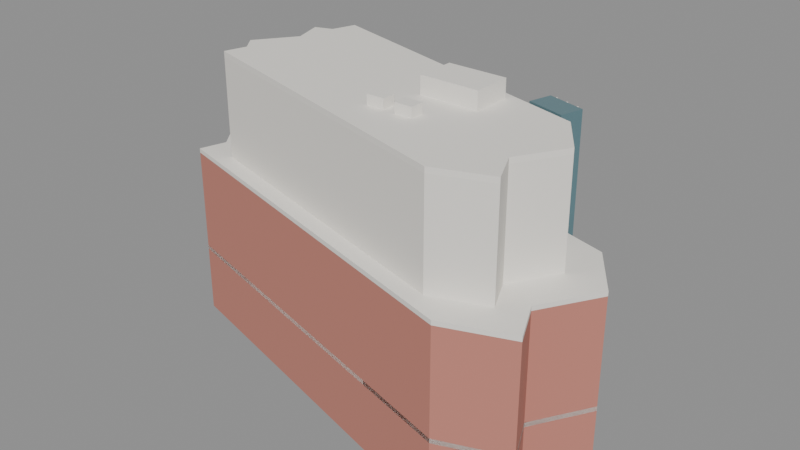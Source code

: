 # Source: ng.blend  (saved by Blender 5.2.45; exported with 4.5.12 LTS)
import bpy
from mathutils import Matrix  # noqa: F401  (used for matrix-valued properties, if any)

bpy.ops.wm.read_factory_settings(use_empty=True)
scene = bpy.context.scene
scene.name = 'Scene'

# ---- materials (node trees are filled in below, after node groups)
mat_nwh_brick = bpy.data.materials.new('NWH_brick')
mat_nwh_brick.diffuse_color = (0.56, 0.22, 0.17, 1.0)
mat_nwh_white = bpy.data.materials.new('NWH_white')
mat_nwh_white.diffuse_color = (0.9, 0.87, 0.81, 1.0)
mat_nwh_upper = bpy.data.materials.new('NWH_upper')
mat_nwh_upper.diffuse_color = (0.87, 0.84, 0.78, 1.0)
mat_nwh_glass = bpy.data.materials.new('NWH_glass')
mat_nwh_glass.diffuse_color = (0.16, 0.29, 0.33, 1.0)

# ---- material node trees
mat_nwh_brick.use_nodes = True; mat_nwh_brick.node_tree.nodes.clear()
_N = mat_nwh_brick.node_tree.nodes; _L = mat_nwh_brick.node_tree.links
n0 = _N.new('ShaderNodeBsdfPrincipled'); n0.name = 'Principled BSDF'; n0.location = (-200, 100)
n0.inputs[0].default_value = (0.56, 0.22, 0.17, 1.0)
n0.inputs[2].default_value = 0.8
n0.inputs[10].default_value = 0.005
n1 = _N.new('ShaderNodeOutputMaterial'); n1.name = 'Material Output'; n1.location = (200, 100)
_L.new(n0.outputs[0], n1.inputs[0])
n1.is_active_output = True
mat_nwh_white.use_nodes = True; mat_nwh_white.node_tree.nodes.clear()
_N = mat_nwh_white.node_tree.nodes; _L = mat_nwh_white.node_tree.links
n0 = _N.new('ShaderNodeBsdfPrincipled'); n0.name = 'Principled BSDF'; n0.location = (-200, 100)
n0.inputs[0].default_value = (0.9, 0.87, 0.81, 1.0)
n0.inputs[2].default_value = 0.6
n0.inputs[10].default_value = 0.005
n1 = _N.new('ShaderNodeOutputMaterial'); n1.name = 'Material Output'; n1.location = (200, 100)
_L.new(n0.outputs[0], n1.inputs[0])
n1.is_active_output = True
mat_nwh_upper.use_nodes = True; mat_nwh_upper.node_tree.nodes.clear()
_N = mat_nwh_upper.node_tree.nodes; _L = mat_nwh_upper.node_tree.links
n0 = _N.new('ShaderNodeBsdfPrincipled'); n0.name = 'Principled BSDF'; n0.location = (-200, 100)
n0.inputs[0].default_value = (0.87, 0.84, 0.78, 1.0)
n0.inputs[2].default_value = 0.6
n0.inputs[10].default_value = 0.005
n1 = _N.new('ShaderNodeOutputMaterial'); n1.name = 'Material Output'; n1.location = (200, 100)
_L.new(n0.outputs[0], n1.inputs[0])
n1.is_active_output = True
mat_nwh_glass.use_nodes = True; mat_nwh_glass.node_tree.nodes.clear()
_N = mat_nwh_glass.node_tree.nodes; _L = mat_nwh_glass.node_tree.links
n0 = _N.new('ShaderNodeBsdfPrincipled'); n0.name = 'Principled BSDF'; n0.location = (-200, 100)
n0.inputs[0].default_value = (0.16, 0.29, 0.33, 1.0)
n0.inputs[1].default_value = 0.35
n0.inputs[2].default_value = 0.12
n0.inputs[10].default_value = 0.005
n1 = _N.new('ShaderNodeOutputMaterial'); n1.name = 'Material Output'; n1.location = (200, 100)
_L.new(n0.outputs[0], n1.inputs[0])
n1.is_active_output = True

# ---- meshes
me_nwh_podium = bpy.data.meshes.new('NWH_podium')
me_nwh_podium.from_pydata([(-21.02, 10.48, 0.0), (-19.84, 6.66, 0.0), (-23.31, 1.81, 0.0), (-21.82, -0.16, 0.0), (-22.67, -2.94, 0.0), (15.35, -13.52, 0.0), (21.9, -11.05, 0.0), (19.98, -7.02, 0.0), (23.36, -1.34, 0.0), (19.68, 3.89, 0.0), (-17.86, 14.22, 0.0), (-18.82, 11.27, 0.0), (-21.02, 10.48, 7.0), (-19.84, 6.66, 7.0), (-23.31, 1.81, 7.0), (-21.82, -0.16, 7.0), (-22.67, -2.94, 7.0), (15.35, -13.52, 7.0), (21.9, -11.05, 7.0), (19.98, -7.02, 7.0), (23.36, -1.34, 7.0), (19.68, 3.89, 7.0), (-17.86, 14.22, 7.0), (-18.82, 11.27, 7.0)], [], [(0, 1, 13, 12), (1, 2, 14, 13), (2, 3, 15, 14), (3, 4, 16, 15), (4, 5, 17, 16), (5, 6, 18, 17), (6, 7, 19, 18), (7, 8, 20, 19), (8, 9, 21, 20), (9, 10, 22, 21), (10, 11, 23, 22), (11, 0, 12, 23), (12, 13, 14, 15, 16, 17, 18, 19, 20, 21, 22, 23), (11, 10, 9, 8, 7, 6, 5, 4, 3, 2, 1, 0)])
me_nwh_podium.materials.append(mat_nwh_brick)
me_nwh_podium.update()
me_nwh_band_0 = bpy.data.meshes.new('NWH_band_0')
me_nwh_band_0.from_pydata([(-21.02, 10.48, 7.0), (-19.84, 6.66, 7.0), (-23.31, 1.81, 7.0), (-21.82, -0.16, 7.0), (-22.67, -2.94, 7.0), (15.35, -13.52, 7.0), (21.9, -11.05, 7.0), (19.98, -7.02, 7.0), (23.36, -1.34, 7.0), (19.68, 3.89, 7.0), (-17.86, 14.22, 7.0), (-18.82, 11.27, 7.0), (-21.02, 10.48, 7.45), (-19.84, 6.66, 7.45), (-23.31, 1.81, 7.45), (-21.82, -0.16, 7.45), (-22.67, -2.94, 7.45), (15.35, -13.52, 7.45), (21.9, -11.05, 7.45), (19.98, -7.02, 7.45), (23.36, -1.34, 7.45), (19.68, 3.89, 7.45), (-17.86, 14.22, 7.45), (-18.82, 11.27, 7.45)], [], [(0, 1, 13, 12), (1, 2, 14, 13), (2, 3, 15, 14), (3, 4, 16, 15), (4, 5, 17, 16), (5, 6, 18, 17), (6, 7, 19, 18), (7, 8, 20, 19), (8, 9, 21, 20), (9, 10, 22, 21), (10, 11, 23, 22), (11, 0, 12, 23), (12, 13, 14, 15, 16, 17, 18, 19, 20, 21, 22, 23), (11, 10, 9, 8, 7, 6, 5, 4, 3, 2, 1, 0)])
me_nwh_band_0.materials.append(mat_nwh_white)
me_nwh_band_0.update()
me_nwh_lower = bpy.data.meshes.new('NWH_lower')
me_nwh_lower.from_pydata([(-21.02, 10.48, 7.0), (-19.84, 6.66, 7.0), (-23.31, 1.81, 7.0), (-21.82, -0.16, 7.0), (-22.67, -2.94, 7.0), (15.35, -13.52, 7.0), (21.9, -11.05, 7.0), (19.98, -7.02, 7.0), (23.36, -1.34, 7.0), (19.68, 3.89, 7.0), (-17.86, 14.22, 7.0), (-18.82, 11.27, 7.0), (-21.02, 10.48, 18.0), (-19.84, 6.66, 18.0), (-23.31, 1.81, 18.0), (-21.82, -0.16, 18.0), (-22.67, -2.94, 18.0), (15.35, -13.52, 18.0), (21.9, -11.05, 18.0), (19.98, -7.02, 18.0), (23.36, -1.34, 18.0), (19.68, 3.89, 18.0), (-17.86, 14.22, 18.0), (-18.82, 11.27, 18.0)], [], [(0, 1, 13, 12), (1, 2, 14, 13), (2, 3, 15, 14), (3, 4, 16, 15), (4, 5, 17, 16), (5, 6, 18, 17), (6, 7, 19, 18), (7, 8, 20, 19), (8, 9, 21, 20), (9, 10, 22, 21), (10, 11, 23, 22), (11, 0, 12, 23), (12, 13, 14, 15, 16, 17, 18, 19, 20, 21, 22, 23), (11, 10, 9, 8, 7, 6, 5, 4, 3, 2, 1, 0)])
me_nwh_lower.materials.append(mat_nwh_brick)
me_nwh_lower.update()
me_nwh_band_1 = bpy.data.meshes.new('NWH_band_1')
me_nwh_band_1.from_pydata([(-21.02, 10.48, 18.0), (-19.84, 6.66, 18.0), (-23.31, 1.81, 18.0), (-21.82, -0.16, 18.0), (-22.67, -2.94, 18.0), (15.35, -13.52, 18.0), (21.9, -11.05, 18.0), (19.98, -7.02, 18.0), (23.36, -1.34, 18.0), (19.68, 3.89, 18.0), (-17.86, 14.22, 18.0), (-18.82, 11.27, 18.0), (-21.02, 10.48, 18.45), (-19.84, 6.66, 18.45), (-23.31, 1.81, 18.45), (-21.82, -0.16, 18.45), (-22.67, -2.94, 18.45), (15.35, -13.52, 18.45), (21.9, -11.05, 18.45), (19.98, -7.02, 18.45), (23.36, -1.34, 18.45), (19.68, 3.89, 18.45), (-17.86, 14.22, 18.45), (-18.82, 11.27, 18.45)], [], [(0, 1, 13, 12), (1, 2, 14, 13), (2, 3, 15, 14), (3, 4, 16, 15), (4, 5, 17, 16), (5, 6, 18, 17), (6, 7, 19, 18), (7, 8, 20, 19), (8, 9, 21, 20), (9, 10, 22, 21), (10, 11, 23, 22), (11, 0, 12, 23), (12, 13, 14, 15, 16, 17, 18, 19, 20, 21, 22, 23), (11, 10, 9, 8, 7, 6, 5, 4, 3, 2, 1, 0)])
me_nwh_band_1.materials.append(mat_nwh_white)
me_nwh_band_1.update()
me_nwh_upper = bpy.data.meshes.new('NWH_upper')
me_nwh_upper.from_pydata([(-17.23, 8.657, 18.0), (-16.26, 5.524, 18.0), (-19.11, 1.547, 18.0), (-17.89, -0.0682, 18.0), (-18.58, -2.348, 18.0), (12.59, -11.02, 18.0), (17.96, -8.998, 18.0), (16.39, -5.693, 18.0), (19.16, -1.036, 18.0), (16.14, 3.253, 18.0), (-14.64, 11.72, 18.0), (-15.43, 9.304, 18.0), (-17.23, 8.657, 28.8), (-16.26, 5.524, 28.8), (-19.11, 1.547, 28.8), (-17.89, -0.0682, 28.8), (-18.58, -2.348, 28.8), (12.59, -11.02, 28.8), (17.96, -8.998, 28.8), (16.39, -5.693, 28.8), (19.16, -1.036, 28.8), (16.14, 3.253, 28.8), (-14.64, 11.72, 28.8), (-15.43, 9.304, 28.8)], [], [(0, 1, 13, 12), (1, 2, 14, 13), (2, 3, 15, 14), (3, 4, 16, 15), (4, 5, 17, 16), (5, 6, 18, 17), (6, 7, 19, 18), (7, 8, 20, 19), (8, 9, 21, 20), (9, 10, 22, 21), (10, 11, 23, 22), (11, 0, 12, 23), (12, 13, 14, 15, 16, 17, 18, 19, 20, 21, 22, 23), (11, 10, 9, 8, 7, 6, 5, 4, 3, 2, 1, 0)])
me_nwh_upper.materials.append(mat_nwh_upper)
me_nwh_upper.update()
me_nwh_roof = bpy.data.meshes.new('NWH_roof')
me_nwh_roof.from_pydata([(-17.23, 8.657, 28.8), (-16.26, 5.524, 28.8), (-19.11, 1.547, 28.8), (-17.89, -0.0682, 28.8), (-18.58, -2.348, 28.8), (12.59, -11.02, 28.8), (17.96, -8.998, 28.8), (16.39, -5.693, 28.8), (19.16, -1.036, 28.8), (16.14, 3.253, 28.8), (-14.64, 11.72, 28.8), (-15.43, 9.304, 28.8), (-17.23, 8.657, 29.35), (-16.26, 5.524, 29.35), (-19.11, 1.547, 29.35), (-17.89, -0.0682, 29.35), (-18.58, -2.348, 29.35), (12.59, -11.02, 29.35), (17.96, -8.998, 29.35), (16.39, -5.693, 29.35), (19.16, -1.036, 29.35), (16.14, 3.253, 29.35), (-14.64, 11.72, 29.35), (-15.43, 9.304, 29.35)], [], [(0, 1, 13, 12), (1, 2, 14, 13), (2, 3, 15, 14), (3, 4, 16, 15), (4, 5, 17, 16), (5, 6, 18, 17), (6, 7, 19, 18), (7, 8, 20, 19), (8, 9, 21, 20), (9, 10, 22, 21), (10, 11, 23, 22), (11, 0, 12, 23), (12, 13, 14, 15, 16, 17, 18, 19, 20, 21, 22, 23), (11, 10, 9, 8, 7, 6, 5, 4, 3, 2, 1, 0)])
me_nwh_roof.materials.append(mat_nwh_white)
me_nwh_roof.update()
me_cube = bpy.data.meshes.new('Cube')
me_cube.from_pydata([(-0.5, -0.5, -0.5), (-0.5, -0.5, 0.5), (-0.5, 0.5, -0.5), (-0.5, 0.5, 0.5), (0.5, -0.5, -0.5), (0.5, -0.5, 0.5), (0.5, 0.5, -0.5), (0.5, 0.5, 0.5)], [], [(0, 1, 3, 2), (2, 3, 7, 6), (6, 7, 5, 4), (4, 5, 1, 0), (2, 6, 4, 0), (7, 3, 1, 5)])
_uv = me_cube.uv_layers.new(name='UVMap')
_uv.uv.foreach_set('vector', [0.375, 0.0, 0.625, 0.0, 0.625, 0.25, 0.375, 0.25, 0.375, 0.25, 0.625, 0.25, 0.625, 0.5, 0.375, 0.5, 0.375, 0.5, 0.625, 0.5, 0.625, 0.75, 0.375, 0.75, 0.375, 0.75, 0.625, 0.75, 0.625, 1.0, 0.375, 1.0, 0.125, 0.5, 0.375, 0.5, 0.375, 0.75, 0.125, 0.75, 0.625, 0.5, 0.875, 0.5, 0.875, 0.75, 0.625, 0.75])
me_cube.materials.append(mat_nwh_glass)
me_cube.update()
me_cube_001 = bpy.data.meshes.new('Cube.001')
me_cube_001.from_pydata([(-0.5, -0.5, -0.5), (-0.5, -0.5, 0.5), (-0.5, 0.5, -0.5), (-0.5, 0.5, 0.5), (0.5, -0.5, -0.5), (0.5, -0.5, 0.5), (0.5, 0.5, -0.5), (0.5, 0.5, 0.5)], [], [(0, 1, 3, 2), (2, 3, 7, 6), (6, 7, 5, 4), (4, 5, 1, 0), (2, 6, 4, 0), (7, 3, 1, 5)])
_uv = me_cube_001.uv_layers.new(name='UVMap')
_uv.uv.foreach_set('vector', [0.375, 0.0, 0.625, 0.0, 0.625, 0.25, 0.375, 0.25, 0.375, 0.25, 0.625, 0.25, 0.625, 0.5, 0.375, 0.5, 0.375, 0.5, 0.625, 0.5, 0.625, 0.75, 0.375, 0.75, 0.375, 0.75, 0.625, 0.75, 0.625, 1.0, 0.375, 1.0, 0.125, 0.5, 0.375, 0.5, 0.375, 0.75, 0.125, 0.75, 0.625, 0.5, 0.875, 0.5, 0.875, 0.75, 0.625, 0.75])
me_cube_001.materials.append(mat_nwh_white)
me_cube_001.update()
me_cube_002 = bpy.data.meshes.new('Cube.002')
me_cube_002.from_pydata([(-0.5, -0.5, -0.5), (-0.5, -0.5, 0.5), (-0.5, 0.5, -0.5), (-0.5, 0.5, 0.5), (0.5, -0.5, -0.5), (0.5, -0.5, 0.5), (0.5, 0.5, -0.5), (0.5, 0.5, 0.5)], [], [(0, 1, 3, 2), (2, 3, 7, 6), (6, 7, 5, 4), (4, 5, 1, 0), (2, 6, 4, 0), (7, 3, 1, 5)])
_uv = me_cube_002.uv_layers.new(name='UVMap')
_uv.uv.foreach_set('vector', [0.375, 0.0, 0.625, 0.0, 0.625, 0.25, 0.375, 0.25, 0.375, 0.25, 0.625, 0.25, 0.625, 0.5, 0.375, 0.5, 0.375, 0.5, 0.625, 0.5, 0.625, 0.75, 0.375, 0.75, 0.375, 0.75, 0.625, 0.75, 0.625, 1.0, 0.375, 1.0, 0.125, 0.5, 0.375, 0.5, 0.375, 0.75, 0.125, 0.75, 0.625, 0.5, 0.875, 0.5, 0.875, 0.75, 0.625, 0.75])
me_cube_002.materials.append(mat_nwh_white)
me_cube_002.update()
me_cube_003 = bpy.data.meshes.new('Cube.003')
me_cube_003.from_pydata([(-0.5, -0.5, -0.5), (-0.5, -0.5, 0.5), (-0.5, 0.5, -0.5), (-0.5, 0.5, 0.5), (0.5, -0.5, -0.5), (0.5, -0.5, 0.5), (0.5, 0.5, -0.5), (0.5, 0.5, 0.5)], [], [(0, 1, 3, 2), (2, 3, 7, 6), (6, 7, 5, 4), (4, 5, 1, 0), (2, 6, 4, 0), (7, 3, 1, 5)])
_uv = me_cube_003.uv_layers.new(name='UVMap')
_uv.uv.foreach_set('vector', [0.375, 0.0, 0.625, 0.0, 0.625, 0.25, 0.375, 0.25, 0.375, 0.25, 0.625, 0.25, 0.625, 0.5, 0.375, 0.5, 0.375, 0.5, 0.625, 0.5, 0.625, 0.75, 0.375, 0.75, 0.375, 0.75, 0.625, 0.75, 0.625, 1.0, 0.375, 1.0, 0.125, 0.5, 0.375, 0.5, 0.375, 0.75, 0.125, 0.75, 0.625, 0.5, 0.875, 0.5, 0.875, 0.75, 0.625, 0.75])
me_cube_003.materials.append(mat_nwh_white)
me_cube_003.update()
me_cube_008 = bpy.data.meshes.new('Cube.008')
me_cube_008.from_pydata([(-0.5, -0.5, -0.5), (-0.5, -0.5, 0.5), (-0.5, 0.5, -0.5), (-0.5, 0.5, 0.5), (0.5, -0.5, -0.5), (0.5, -0.5, 0.5), (0.5, 0.5, -0.5), (0.5, 0.5, 0.5)], [], [(0, 1, 3, 2), (2, 3, 7, 6), (6, 7, 5, 4), (4, 5, 1, 0), (2, 6, 4, 0), (7, 3, 1, 5)])
_uv = me_cube_008.uv_layers.new(name='UVMap')
_uv.uv.foreach_set('vector', [0.375, 0.0, 0.625, 0.0, 0.625, 0.25, 0.375, 0.25, 0.375, 0.25, 0.625, 0.25, 0.625, 0.5, 0.375, 0.5, 0.375, 0.5, 0.625, 0.5, 0.625, 0.75, 0.375, 0.75, 0.375, 0.75, 0.625, 0.75, 0.625, 1.0, 0.375, 1.0, 0.125, 0.5, 0.375, 0.5, 0.375, 0.75, 0.125, 0.75, 0.625, 0.5, 0.875, 0.5, 0.875, 0.75, 0.625, 0.75])
me_cube_008.materials.append(mat_nwh_white)
me_cube_008.update()
me_cube_009 = bpy.data.meshes.new('Cube.009')
me_cube_009.from_pydata([(-0.5, -0.5, -0.5), (-0.5, -0.5, 0.5), (-0.5, 0.5, -0.5), (-0.5, 0.5, 0.5), (0.5, -0.5, -0.5), (0.5, -0.5, 0.5), (0.5, 0.5, -0.5), (0.5, 0.5, 0.5)], [], [(0, 1, 3, 2), (2, 3, 7, 6), (6, 7, 5, 4), (4, 5, 1, 0), (2, 6, 4, 0), (7, 3, 1, 5)])
_uv = me_cube_009.uv_layers.new(name='UVMap')
_uv.uv.foreach_set('vector', [0.375, 0.0, 0.625, 0.0, 0.625, 0.25, 0.375, 0.25, 0.375, 0.25, 0.625, 0.25, 0.625, 0.5, 0.375, 0.5, 0.375, 0.5, 0.625, 0.5, 0.625, 0.75, 0.375, 0.75, 0.375, 0.75, 0.625, 0.75, 0.625, 1.0, 0.375, 1.0, 0.125, 0.5, 0.375, 0.5, 0.375, 0.75, 0.125, 0.75, 0.625, 0.5, 0.875, 0.5, 0.875, 0.75, 0.625, 0.75])
me_cube_009.materials.append(mat_nwh_white)
me_cube_009.update()
me_cube_010 = bpy.data.meshes.new('Cube.010')
me_cube_010.from_pydata([(-0.5, -0.5, -0.5), (-0.5, -0.5, 0.5), (-0.5, 0.5, -0.5), (-0.5, 0.5, 0.5), (0.5, -0.5, -0.5), (0.5, -0.5, 0.5), (0.5, 0.5, -0.5), (0.5, 0.5, 0.5)], [], [(0, 1, 3, 2), (2, 3, 7, 6), (6, 7, 5, 4), (4, 5, 1, 0), (2, 6, 4, 0), (7, 3, 1, 5)])
_uv = me_cube_010.uv_layers.new(name='UVMap')
_uv.uv.foreach_set('vector', [0.375, 0.0, 0.625, 0.0, 0.625, 0.25, 0.375, 0.25, 0.375, 0.25, 0.625, 0.25, 0.625, 0.5, 0.375, 0.5, 0.375, 0.5, 0.625, 0.5, 0.625, 0.75, 0.375, 0.75, 0.375, 0.75, 0.625, 0.75, 0.625, 1.0, 0.375, 1.0, 0.125, 0.5, 0.375, 0.5, 0.375, 0.75, 0.125, 0.75, 0.625, 0.5, 0.875, 0.5, 0.875, 0.75, 0.625, 0.75])
me_cube_010.materials.append(mat_nwh_white)
me_cube_010.update()
me_cube_011 = bpy.data.meshes.new('Cube.011')
me_cube_011.from_pydata([(-0.5, -0.5, -0.5), (-0.5, -0.5, 0.5), (-0.5, 0.5, -0.5), (-0.5, 0.5, 0.5), (0.5, -0.5, -0.5), (0.5, -0.5, 0.5), (0.5, 0.5, -0.5), (0.5, 0.5, 0.5)], [], [(0, 1, 3, 2), (2, 3, 7, 6), (6, 7, 5, 4), (4, 5, 1, 0), (2, 6, 4, 0), (7, 3, 1, 5)])
_uv = me_cube_011.uv_layers.new(name='UVMap')
_uv.uv.foreach_set('vector', [0.375, 0.0, 0.625, 0.0, 0.625, 0.25, 0.375, 0.25, 0.375, 0.25, 0.625, 0.25, 0.625, 0.5, 0.375, 0.5, 0.375, 0.5, 0.625, 0.5, 0.625, 0.75, 0.375, 0.75, 0.375, 0.75, 0.625, 0.75, 0.625, 1.0, 0.375, 1.0, 0.125, 0.5, 0.375, 0.5, 0.375, 0.75, 0.125, 0.75, 0.625, 0.5, 0.875, 0.5, 0.875, 0.75, 0.625, 0.75])
me_cube_011.materials.append(mat_nwh_glass)
me_cube_011.update()
me_cube_012 = bpy.data.meshes.new('Cube.012')
me_cube_012.from_pydata([(-0.5, -0.5, -0.5), (-0.5, -0.5, 0.5), (-0.5, 0.5, -0.5), (-0.5, 0.5, 0.5), (0.5, -0.5, -0.5), (0.5, -0.5, 0.5), (0.5, 0.5, -0.5), (0.5, 0.5, 0.5)], [], [(0, 1, 3, 2), (2, 3, 7, 6), (6, 7, 5, 4), (4, 5, 1, 0), (2, 6, 4, 0), (7, 3, 1, 5)])
_uv = me_cube_012.uv_layers.new(name='UVMap')
_uv.uv.foreach_set('vector', [0.375, 0.0, 0.625, 0.0, 0.625, 0.25, 0.375, 0.25, 0.375, 0.25, 0.625, 0.25, 0.625, 0.5, 0.375, 0.5, 0.375, 0.5, 0.625, 0.5, 0.625, 0.75, 0.375, 0.75, 0.375, 0.75, 0.625, 0.75, 0.625, 1.0, 0.375, 1.0, 0.125, 0.5, 0.375, 0.5, 0.375, 0.75, 0.125, 0.75, 0.625, 0.5, 0.875, 0.5, 0.875, 0.75, 0.625, 0.75])
me_cube_012.materials.append(mat_nwh_white)
me_cube_012.update()
me_cube_013 = bpy.data.meshes.new('Cube.013')
me_cube_013.from_pydata([(-0.5, -0.5, -0.5), (-0.5, -0.5, 0.5), (-0.5, 0.5, -0.5), (-0.5, 0.5, 0.5), (0.5, -0.5, -0.5), (0.5, -0.5, 0.5), (0.5, 0.5, -0.5), (0.5, 0.5, 0.5)], [], [(0, 1, 3, 2), (2, 3, 7, 6), (6, 7, 5, 4), (4, 5, 1, 0), (2, 6, 4, 0), (7, 3, 1, 5)])
_uv = me_cube_013.uv_layers.new(name='UVMap')
_uv.uv.foreach_set('vector', [0.375, 0.0, 0.625, 0.0, 0.625, 0.25, 0.375, 0.25, 0.375, 0.25, 0.625, 0.25, 0.625, 0.5, 0.375, 0.5, 0.375, 0.5, 0.625, 0.5, 0.625, 0.75, 0.375, 0.75, 0.375, 0.75, 0.625, 0.75, 0.625, 1.0, 0.375, 1.0, 0.125, 0.5, 0.375, 0.5, 0.375, 0.75, 0.125, 0.75, 0.625, 0.5, 0.875, 0.5, 0.875, 0.75, 0.625, 0.75])
me_cube_013.materials.append(mat_nwh_white)
me_cube_013.update()
me_cube_014 = bpy.data.meshes.new('Cube.014')
me_cube_014.from_pydata([(-0.5, -0.5, -0.5), (-0.5, -0.5, 0.5), (-0.5, 0.5, -0.5), (-0.5, 0.5, 0.5), (0.5, -0.5, -0.5), (0.5, -0.5, 0.5), (0.5, 0.5, -0.5), (0.5, 0.5, 0.5)], [], [(0, 1, 3, 2), (2, 3, 7, 6), (6, 7, 5, 4), (4, 5, 1, 0), (2, 6, 4, 0), (7, 3, 1, 5)])
_uv = me_cube_014.uv_layers.new(name='UVMap')
_uv.uv.foreach_set('vector', [0.375, 0.0, 0.625, 0.0, 0.625, 0.25, 0.375, 0.25, 0.375, 0.25, 0.625, 0.25, 0.625, 0.5, 0.375, 0.5, 0.375, 0.5, 0.625, 0.5, 0.625, 0.75, 0.375, 0.75, 0.375, 0.75, 0.625, 0.75, 0.625, 1.0, 0.375, 1.0, 0.125, 0.5, 0.375, 0.5, 0.375, 0.75, 0.125, 0.75, 0.625, 0.5, 0.875, 0.5, 0.875, 0.75, 0.625, 0.75])
me_cube_014.materials.append(mat_nwh_white)
me_cube_014.update()
me_cube_015 = bpy.data.meshes.new('Cube.015')
me_cube_015.from_pydata([(-0.5, -0.5, -0.5), (-0.5, -0.5, 0.5), (-0.5, 0.5, -0.5), (-0.5, 0.5, 0.5), (0.5, -0.5, -0.5), (0.5, -0.5, 0.5), (0.5, 0.5, -0.5), (0.5, 0.5, 0.5)], [], [(0, 1, 3, 2), (2, 3, 7, 6), (6, 7, 5, 4), (4, 5, 1, 0), (2, 6, 4, 0), (7, 3, 1, 5)])
_uv = me_cube_015.uv_layers.new(name='UVMap')
_uv.uv.foreach_set('vector', [0.375, 0.0, 0.625, 0.0, 0.625, 0.25, 0.375, 0.25, 0.375, 0.25, 0.625, 0.25, 0.625, 0.5, 0.375, 0.5, 0.375, 0.5, 0.625, 0.5, 0.625, 0.75, 0.375, 0.75, 0.375, 0.75, 0.625, 0.75, 0.625, 1.0, 0.375, 1.0, 0.125, 0.5, 0.375, 0.5, 0.375, 0.75, 0.125, 0.75, 0.625, 0.5, 0.875, 0.5, 0.875, 0.75, 0.625, 0.75])
me_cube_015.materials.append(mat_nwh_white)
me_cube_015.update()
me_cube_016 = bpy.data.meshes.new('Cube.016')
me_cube_016.from_pydata([(-0.5, -0.5, -0.5), (-0.5, -0.5, 0.5), (-0.5, 0.5, -0.5), (-0.5, 0.5, 0.5), (0.5, -0.5, -0.5), (0.5, -0.5, 0.5), (0.5, 0.5, -0.5), (0.5, 0.5, 0.5)], [], [(0, 1, 3, 2), (2, 3, 7, 6), (6, 7, 5, 4), (4, 5, 1, 0), (2, 6, 4, 0), (7, 3, 1, 5)])
_uv = me_cube_016.uv_layers.new(name='UVMap')
_uv.uv.foreach_set('vector', [0.375, 0.0, 0.625, 0.0, 0.625, 0.25, 0.375, 0.25, 0.375, 0.25, 0.625, 0.25, 0.625, 0.5, 0.375, 0.5, 0.375, 0.5, 0.625, 0.5, 0.625, 0.75, 0.375, 0.75, 0.375, 0.75, 0.625, 0.75, 0.625, 1.0, 0.375, 1.0, 0.125, 0.5, 0.375, 0.5, 0.375, 0.75, 0.125, 0.75, 0.625, 0.5, 0.875, 0.5, 0.875, 0.75, 0.625, 0.75])
me_cube_016.materials.append(mat_nwh_white)
me_cube_016.update()
me_cube_017 = bpy.data.meshes.new('Cube.017')
me_cube_017.from_pydata([(-0.5, -0.5, -0.5), (-0.5, -0.5, 0.5), (-0.5, 0.5, -0.5), (-0.5, 0.5, 0.5), (0.5, -0.5, -0.5), (0.5, -0.5, 0.5), (0.5, 0.5, -0.5), (0.5, 0.5, 0.5)], [], [(0, 1, 3, 2), (2, 3, 7, 6), (6, 7, 5, 4), (4, 5, 1, 0), (2, 6, 4, 0), (7, 3, 1, 5)])
_uv = me_cube_017.uv_layers.new(name='UVMap')
_uv.uv.foreach_set('vector', [0.375, 0.0, 0.625, 0.0, 0.625, 0.25, 0.375, 0.25, 0.375, 0.25, 0.625, 0.25, 0.625, 0.5, 0.375, 0.5, 0.375, 0.5, 0.625, 0.5, 0.625, 0.75, 0.375, 0.75, 0.375, 0.75, 0.625, 0.75, 0.625, 1.0, 0.375, 1.0, 0.125, 0.5, 0.375, 0.5, 0.375, 0.75, 0.125, 0.75, 0.625, 0.5, 0.875, 0.5, 0.875, 0.75, 0.625, 0.75])
me_cube_017.materials.append(mat_nwh_white)
me_cube_017.update()
me_cube_018 = bpy.data.meshes.new('Cube.018')
me_cube_018.from_pydata([(-0.5, -0.5, -0.5), (-0.5, -0.5, 0.5), (-0.5, 0.5, -0.5), (-0.5, 0.5, 0.5), (0.5, -0.5, -0.5), (0.5, -0.5, 0.5), (0.5, 0.5, -0.5), (0.5, 0.5, 0.5)], [], [(0, 1, 3, 2), (2, 3, 7, 6), (6, 7, 5, 4), (4, 5, 1, 0), (2, 6, 4, 0), (7, 3, 1, 5)])
_uv = me_cube_018.uv_layers.new(name='UVMap')
_uv.uv.foreach_set('vector', [0.375, 0.0, 0.625, 0.0, 0.625, 0.25, 0.375, 0.25, 0.375, 0.25, 0.625, 0.25, 0.625, 0.5, 0.375, 0.5, 0.375, 0.5, 0.625, 0.5, 0.625, 0.75, 0.375, 0.75, 0.375, 0.75, 0.625, 0.75, 0.625, 1.0, 0.375, 1.0, 0.125, 0.5, 0.375, 0.5, 0.375, 0.75, 0.125, 0.75, 0.625, 0.5, 0.875, 0.5, 0.875, 0.75, 0.625, 0.75])
me_cube_018.materials.append(mat_nwh_white)
me_cube_018.update()
me_cube_019 = bpy.data.meshes.new('Cube.019')
me_cube_019.from_pydata([(-0.5, -0.5, -0.5), (-0.5, -0.5, 0.5), (-0.5, 0.5, -0.5), (-0.5, 0.5, 0.5), (0.5, -0.5, -0.5), (0.5, -0.5, 0.5), (0.5, 0.5, -0.5), (0.5, 0.5, 0.5)], [], [(0, 1, 3, 2), (2, 3, 7, 6), (6, 7, 5, 4), (4, 5, 1, 0), (2, 6, 4, 0), (7, 3, 1, 5)])
_uv = me_cube_019.uv_layers.new(name='UVMap')
_uv.uv.foreach_set('vector', [0.375, 0.0, 0.625, 0.0, 0.625, 0.25, 0.375, 0.25, 0.375, 0.25, 0.625, 0.25, 0.625, 0.5, 0.375, 0.5, 0.375, 0.5, 0.625, 0.5, 0.625, 0.75, 0.375, 0.75, 0.375, 0.75, 0.625, 0.75, 0.625, 1.0, 0.375, 1.0, 0.125, 0.5, 0.375, 0.5, 0.375, 0.75, 0.125, 0.75, 0.625, 0.5, 0.875, 0.5, 0.875, 0.75, 0.625, 0.75])
me_cube_019.materials.append(mat_nwh_white)
me_cube_019.update()
me_cube_020 = bpy.data.meshes.new('Cube.020')
me_cube_020.from_pydata([(-0.5, -0.5, -0.5), (-0.5, -0.5, 0.5), (-0.5, 0.5, -0.5), (-0.5, 0.5, 0.5), (0.5, -0.5, -0.5), (0.5, -0.5, 0.5), (0.5, 0.5, -0.5), (0.5, 0.5, 0.5)], [], [(0, 1, 3, 2), (2, 3, 7, 6), (6, 7, 5, 4), (4, 5, 1, 0), (2, 6, 4, 0), (7, 3, 1, 5)])
_uv = me_cube_020.uv_layers.new(name='UVMap')
_uv.uv.foreach_set('vector', [0.375, 0.0, 0.625, 0.0, 0.625, 0.25, 0.375, 0.25, 0.375, 0.25, 0.625, 0.25, 0.625, 0.5, 0.375, 0.5, 0.375, 0.5, 0.625, 0.5, 0.625, 0.75, 0.375, 0.75, 0.375, 0.75, 0.625, 0.75, 0.625, 1.0, 0.375, 1.0, 0.125, 0.5, 0.375, 0.5, 0.375, 0.75, 0.125, 0.75, 0.625, 0.5, 0.875, 0.5, 0.875, 0.75, 0.625, 0.75])
me_cube_020.materials.append(mat_nwh_white)
me_cube_020.update()

# ---- objects
ob_nwh_podium = bpy.data.objects.new('NWH_podium', me_nwh_podium)
ob_nwh_band_0 = bpy.data.objects.new('NWH_band_0', me_nwh_band_0)
ob_nwh_lower = bpy.data.objects.new('NWH_lower', me_nwh_lower)
ob_nwh_band_1 = bpy.data.objects.new('NWH_band_1', me_nwh_band_1)
ob_nwh_upper = bpy.data.objects.new('NWH_upper', me_nwh_upper)
ob_nwh_roof = bpy.data.objects.new('NWH_roof', me_nwh_roof)
ob_nwh_core = bpy.data.objects.new('NWH_core', me_cube)
ob_nwh_core_mull_0 = bpy.data.objects.new('NWH_core_mull_0', me_cube_001)
ob_nwh_core_mull_1 = bpy.data.objects.new('NWH_core_mull_1', me_cube_002)
ob_nwh_core_mull_2 = bpy.data.objects.new('NWH_core_mull_2', me_cube_003)
ob_nwh_roof_plant = bpy.data.objects.new('NWH_roof_plant', me_cube_008)
ob_nwh_ac_0 = bpy.data.objects.new('NWH_ac_0', me_cube_009)
ob_nwh_ac_1 = bpy.data.objects.new('NWH_ac_1', me_cube_010)
ob_nwh_atrium = bpy.data.objects.new('NWH_atrium', me_cube_011)
ob_nwh_canopy = bpy.data.objects.new('NWH_canopy', me_cube_012)
ob_nwh_mull_0 = bpy.data.objects.new('NWH_mull_0', me_cube_013)
ob_nwh_mull_1 = bpy.data.objects.new('NWH_mull_1', me_cube_014)
ob_nwh_mull_2 = bpy.data.objects.new('NWH_mull_2', me_cube_015)
ob_nwh_mull_3 = bpy.data.objects.new('NWH_mull_3', me_cube_016)
ob_nwh_mull_4 = bpy.data.objects.new('NWH_mull_4', me_cube_017)
ob_nwh_mull_5 = bpy.data.objects.new('NWH_mull_5', me_cube_018)
ob_nwh_step_0 = bpy.data.objects.new('NWH_step_0', me_cube_019)
ob_nwh_step_1 = bpy.data.objects.new('NWH_step_1', me_cube_020)

# ---- transforms, parenting, visibility, modifiers, constraints
ob_nwh_podium.location = (0.0, 0.0, 0.0)
ob_nwh_band_0.location = (0.0, 0.0, 0.0)
ob_nwh_lower.location = (0.0, 0.0, 0.0)
ob_nwh_band_1.location = (0.0, 0.0, 0.0)
ob_nwh_upper.location = (0.0, 0.0, 0.0)
ob_nwh_roof.location = (0.0, 0.0, 0.0)
ob_nwh_core.location = (12.44, 6.92, 17.9)
ob_nwh_core.rotation_euler = (0.0, 0.0, 2.873)
ob_nwh_core.scale = (4.0, 2.4, 21.8)
ob_nwh_core_mull_0.location = (14.02, 7.78, 17.9)
ob_nwh_core_mull_0.rotation_euler = (0.0, 0.0, 2.873)
ob_nwh_core_mull_0.scale = (0.14, 0.16, 21.8)
ob_nwh_core_mull_1.location = (12.77, 8.125, 17.9)
ob_nwh_core_mull_1.rotation_euler = (0.0, 0.0, 2.873)
ob_nwh_core_mull_1.scale = (0.14, 0.16, 21.8)
ob_nwh_core_mull_2.location = (11.52, 8.47, 17.9)
ob_nwh_core_mull_2.rotation_euler = (0.0, 0.0, 2.873)
ob_nwh_core_mull_2.scale = (0.14, 0.16, 21.8)
ob_nwh_roof_plant.location = (6.025, 2.35, 30.25)
ob_nwh_roof_plant.scale = (6.0, 4.0, 1.8)
ob_nwh_ac_0.location = (2.025, -3.65, 29.85)
ob_nwh_ac_0.scale = (1.8, 1.4, 1.0)
ob_nwh_ac_1.location = (5.025, -3.65, 29.85)
ob_nwh_ac_1.scale = (1.8, 1.4, 1.0)
ob_nwh_atrium.location = (1.228, 10.21, 3.0)
ob_nwh_atrium.rotation_euler = (0.0, 0.0, 2.873)
ob_nwh_atrium.scale = (18.0, 2.4, 6.0)
ob_nwh_canopy.location = (1.547, 11.37, 6.3)
ob_nwh_canopy.rotation_euler = (0.0, 0.0, 2.873)
ob_nwh_canopy.scale = (20.8, 4.0, 0.35)
ob_nwh_mull_0.location = (8.751, 9.283, 3.0)
ob_nwh_mull_0.rotation_euler = (0.0, 0.0, 2.873)
ob_nwh_mull_0.scale = (0.15, 0.2, 6.0)
ob_nwh_mull_1.location = (5.859, 10.08, 3.0)
ob_nwh_mull_1.rotation_euler = (0.0, 0.0, 2.873)
ob_nwh_mull_1.scale = (0.15, 0.2, 6.0)
ob_nwh_mull_2.location = (2.966, 10.87, 3.0)
ob_nwh_mull_2.rotation_euler = (0.0, 0.0, 2.873)
ob_nwh_mull_2.scale = (0.15, 0.2, 6.0)
ob_nwh_mull_3.location = (0.07397, 11.67, 3.0)
ob_nwh_mull_3.rotation_euler = (0.0, 0.0, 2.873)
ob_nwh_mull_3.scale = (0.15, 0.2, 6.0)
ob_nwh_mull_4.location = (-2.819, 12.47, 3.0)
ob_nwh_mull_4.rotation_euler = (0.0, 0.0, 2.873)
ob_nwh_mull_4.scale = (0.15, 0.2, 6.0)
ob_nwh_mull_5.location = (-5.711, 13.26, 3.0)
ob_nwh_mull_5.rotation_euler = (0.0, 0.0, 2.873)
ob_nwh_mull_5.scale = (0.15, 0.2, 6.0)
ob_nwh_step_0.location = (1.281, 10.4, 0.1)
ob_nwh_step_0.rotation_euler = (0.0, 0.0, 2.873)
ob_nwh_step_0.scale = (14.4, 2.0, 0.16)
ob_nwh_step_1.location = (1.388, 10.79, 0.25)
ob_nwh_step_1.rotation_euler = (0.0, 0.0, 2.873)
ob_nwh_step_1.scale = (14.4, 2.7, 0.16)

# ---- collection membership
scene.collection.objects.link(ob_nwh_podium)
scene.collection.objects.link(ob_nwh_band_0)
scene.collection.objects.link(ob_nwh_lower)
scene.collection.objects.link(ob_nwh_band_1)
scene.collection.objects.link(ob_nwh_upper)
scene.collection.objects.link(ob_nwh_roof)
scene.collection.objects.link(ob_nwh_core)
scene.collection.objects.link(ob_nwh_core_mull_0)
scene.collection.objects.link(ob_nwh_core_mull_1)
scene.collection.objects.link(ob_nwh_core_mull_2)
scene.collection.objects.link(ob_nwh_roof_plant)
scene.collection.objects.link(ob_nwh_ac_0)
scene.collection.objects.link(ob_nwh_ac_1)
scene.collection.objects.link(ob_nwh_atrium)
scene.collection.objects.link(ob_nwh_canopy)
scene.collection.objects.link(ob_nwh_mull_0)
scene.collection.objects.link(ob_nwh_mull_1)
scene.collection.objects.link(ob_nwh_mull_2)
scene.collection.objects.link(ob_nwh_mull_3)
scene.collection.objects.link(ob_nwh_mull_4)
scene.collection.objects.link(ob_nwh_mull_5)
scene.collection.objects.link(ob_nwh_step_0)
scene.collection.objects.link(ob_nwh_step_1)

# ---- scene / render settings (as saved in the file)
scene.frame_start = 1; scene.frame_end = 250; scene.frame_set(1)
scene.render.engine = 'BLENDER_EEVEE_NEXT'
scene.render.bake_bias = 0.0
scene.render.bake_samples = 0
scene.render.compositor_device = 'GPU'
scene.eevee.use_volume_custom_range = False
scene.eevee.fast_gi_thickness_near = 0.1
scene.eevee.fast_gi_thickness_far = 0.0
scene.eevee.ray_tracing_options.screen_trace_thickness = 0.1
bpy.context.view_layer.update()

# ---- added for rendering (the .blend has no active camera and no usable light): camera, sun + grey world if the file has none
cam_auto = bpy.data.cameras.new('AutoCamera')
cam_auto.lens = 50.0
cam_auto.sensor_width = 36.0
cam_auto.clip_end = 1029.95
ob_auto_camera = bpy.data.objects.new('AutoCamera', cam_auto)
scene.collection.objects.link(ob_auto_camera)
ob_auto_camera.location = (58.7116, -69.1556, 62.5253)
ob_auto_camera.rotation_euler = (1.09748, -7.21219e-08, 0.694738)
scene.camera = ob_auto_camera
light_auto_sun = bpy.data.lights.new('AutoSun', 'SUN')
light_auto_sun.energy = 3.0
light_auto_sun.angle = 0.0523599
ob_auto_sun = bpy.data.objects.new('AutoSun', light_auto_sun)
scene.collection.objects.link(ob_auto_sun)
ob_auto_sun.rotation_euler = (0.872665, 0.174533, 0.523599)
if scene.world is None:
    world_auto = bpy.data.worlds.new('AutoWorld')
    world_auto.color = (0.3, 0.3, 0.3)
    scene.world = world_auto
bpy.context.view_layer.update()
